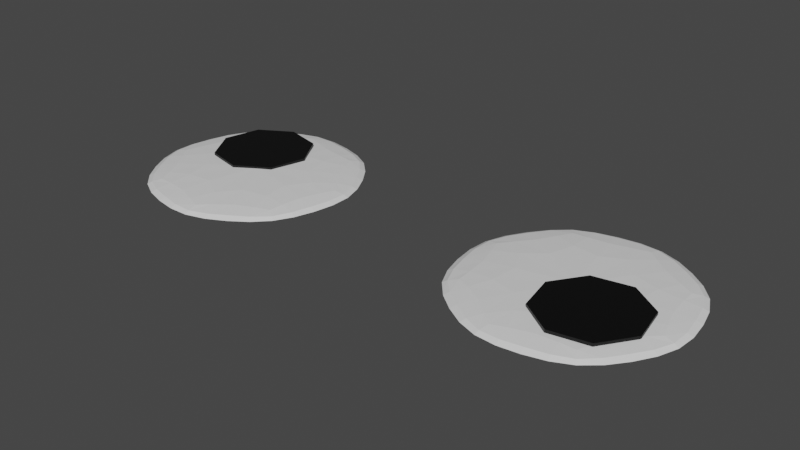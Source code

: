 # Source: GoogleEyes.blend  (saved by Blender 3.0.42; exported with 4.5.12 LTS)
import bpy
from mathutils import Matrix  # noqa: F401  (used for matrix-valued properties, if any)

bpy.ops.wm.read_factory_settings(use_empty=True)
scene = bpy.context.scene
scene.name = 'Scene'

# ---- collections
col_collection = bpy.data.collections.new('Collection'); scene.collection.children.link(col_collection)

# ---- materials (node trees are filled in below, after node groups)
mat_material_001 = bpy.data.materials.new('Material.001')
mat_material_001.use_transparent_shadow = False
mat_material_002 = bpy.data.materials.new('Material.002')
mat_material_002.use_transparent_shadow = False

# ---- material node trees
mat_material_001.use_nodes = True; mat_material_001.node_tree.nodes.clear()
_N = mat_material_001.node_tree.nodes; _L = mat_material_001.node_tree.links
n0 = _N.new('ShaderNodeBsdfPrincipled'); n0.name = 'Principled BSDF'; n0.location = (10, 300)
n0.distribution = 'GGX'
n0.subsurface_method = 'RANDOM_WALK_SKIN'
n0.inputs[3].default_value = 1.45
n0.inputs[27].default_value = (0.0, 0.0, 0.0, 1.0)
n0.inputs[28].default_value = 1.0
n1 = _N.new('ShaderNodeOutputMaterial'); n1.name = 'Material Output'; n1.location = (300, 300)
_L.new(n0.outputs[0], n1.inputs[0])
n1.is_active_output = True
mat_material_002.use_nodes = True; mat_material_002.node_tree.nodes.clear()
_N = mat_material_002.node_tree.nodes; _L = mat_material_002.node_tree.links
n0 = _N.new('ShaderNodeBsdfPrincipled'); n0.name = 'Principled BSDF'; n0.location = (10, 300)
n0.distribution = 'GGX'
n0.subsurface_method = 'RANDOM_WALK_SKIN'
n0.inputs[0].default_value = (0.0, 0.0, 0.0, 1.0)
n0.inputs[3].default_value = 1.45
n0.inputs[27].default_value = (0.0, 0.0, 0.0, 1.0)
n0.inputs[28].default_value = 1.0
n1 = _N.new('ShaderNodeOutputMaterial'); n1.name = 'Material Output'; n1.location = (300, 300)
_L.new(n0.outputs[0], n1.inputs[0])
n1.is_active_output = True

# ---- world
world_world = bpy.data.worlds.new('World'); scene.world = world_world
world_world.use_nodes = True; world_world.node_tree.nodes.clear()
_N = world_world.node_tree.nodes; _L = world_world.node_tree.links
n0 = _N.new('ShaderNodeOutputWorld'); n0.name = 'World Output'; n0.location = (300, 300)
n1 = _N.new('ShaderNodeBackground'); n1.name = 'Background'; n1.location = (10, 300)
n1.inputs[0].default_value = (0.05088, 0.05088, 0.05088, 1.0)
_L.new(n1.outputs[0], n0.inputs[0])
n0.is_active_output = True
world_world.color = (0.05088, 0.05088, 0.05088)
world_world.use_sun_shadow = False
world_world.sun_shadow_jitter_overblur = 0.0

# ---- meshes
me_circle = bpy.data.meshes.new('Circle')
me_circle.from_pydata([(-2.165, 0.03293, 0.1147), (-1.876, 0.03293, 0.5984), (-1.33, 0.03293, 0.7364), (-0.8467, 0.03293, 0.4479), (-0.7087, 0.03293, -0.09796), (-0.9972, 0.03293, -0.5816), (-1.543, 0.03293, -0.7196), (-2.027, 0.03293, -0.4312), (-2.165, 0.09879, 0.1147), (-1.876, 0.09879, 0.5984), (-1.33, 0.09879, 0.7364), (-0.8467, 0.09879, 0.4479), (-0.7087, 0.09879, -0.09796), (-0.9972, 0.09879, -0.5816), (-1.543, 0.09879, -0.7196), (-2.027, 0.09879, -0.4312), (-1.922, 0.02813, 0.4897), (-1.993, 0.02571, 0.3402), (-2.091, 0.02813, 0.2068), (-1.44, 0.02813, 0.6921), (-1.596, 0.02571, 0.6365), (-1.759, 0.02813, 0.6113), (-0.9554, 0.02813, 0.4939), (-1.105, 0.02571, 0.5648), (-1.238, 0.02813, 0.6626), (-0.753, 0.02813, 0.01132), (-0.8086, 0.02571, 0.1672), (-0.8338, 0.02813, 0.3307), (-0.9512, 0.02813, -0.473), (-0.8803, 0.02571, -0.3235), (-0.7825, 0.02813, -0.19), (-1.434, 0.02813, -0.6753), (-1.278, 0.02571, -0.6197), (-1.114, 0.02813, -0.5945), (-1.918, 0.02813, -0.4771), (-1.769, 0.02571, -0.548), (-1.635, 0.02813, -0.6459), (-2.12, 0.02813, 0.005461), (-2.065, 0.02571, -0.1504), (-2.04, 0.02813, -0.3139), (-1.922, 0.1036, 0.4897), (-1.993, 0.106, 0.3402), (-2.091, 0.1036, 0.2068), (-1.44, 0.1036, 0.6921), (-1.596, 0.106, 0.6365), (-1.759, 0.1036, 0.6113), (-0.9554, 0.1036, 0.4939), (-1.105, 0.106, 0.5648), (-1.238, 0.1036, 0.6626), (-0.753, 0.1036, 0.01132), (-0.8086, 0.106, 0.1672), (-0.8338, 0.1036, 0.3307), (-0.9512, 0.1036, -0.473), (-0.8803, 0.106, -0.3235), (-0.7825, 0.1036, -0.19), (-1.434, 0.1036, -0.6753), (-1.278, 0.106, -0.6197), (-1.114, 0.1036, -0.5945), (-1.918, 0.1036, -0.4771), (-1.769, 0.106, -0.548), (-1.635, 0.1036, -0.6459), (-2.12, 0.1036, 0.005461), (-2.065, 0.106, -0.1504), (-2.04, 0.1036, -0.3139), (-2.241, 0.04632, 0.1258), (-2.276, 0.06586, 0.1311), (-2.241, 0.0854, 0.1258), (-2.088, 0.0854, -0.477), (-2.117, 0.06586, -0.4986), (-2.088, 0.04632, -0.477), (-1.554, 0.04632, -0.7955), (-1.559, 0.06586, -0.8312), (-1.554, 0.0854, -0.7955), (-0.9513, 0.0854, -0.6431), (-0.9297, 0.06586, -0.6721), (-0.9513, 0.04632, -0.6431), (-0.6328, 0.04632, -0.1091), (-0.5971, 0.06586, -0.1143), (-0.6328, 0.0854, -0.1091), (-0.7852, 0.0854, 0.4938), (-0.7563, 0.06586, 0.5154), (-0.7852, 0.04632, 0.4938), (-1.319, 0.04632, 0.8123), (-1.314, 0.06586, 0.848), (-1.319, 0.0854, 0.8123), (-1.922, 0.0854, 0.6599), (-1.944, 0.06586, 0.6888), (-1.922, 0.04632, 0.6599), (-1.437, 0.007318, 0.00839), (-1.749, 0.01774, 0.4271), (-1.794, 0.01392, 0.2216), (-1.953, 0.01774, 0.08387), (-1.84, 0.01392, -0.09363), (-1.855, 0.01774, -0.3035), (-1.65, 0.01392, -0.3491), (-1.512, 0.01774, -0.5082), (-1.335, 0.01392, -0.3951), (-1.125, 0.01774, -0.4103), (-1.079, 0.01392, -0.2048), (-0.9201, 0.01774, -0.06709), (-1.033, 0.01392, 0.1104), (-1.018, 0.01774, 0.3203), (-1.224, 0.01392, 0.3659), (-1.361, 0.01774, 0.525), (-1.539, 0.01392, 0.4119), (-1.437, 0.1244, 0.00839), (-1.749, 0.114, 0.4271), (-1.539, 0.1178, 0.4119), (-1.361, 0.114, 0.525), (-1.224, 0.1178, 0.3659), (-1.018, 0.114, 0.3203), (-1.033, 0.1178, 0.1104), (-0.9201, 0.114, -0.06709), (-1.079, 0.1178, -0.2048), (-1.125, 0.114, -0.4103), (-1.335, 0.1178, -0.3951), (-1.512, 0.114, -0.5082), (-1.65, 0.1178, -0.3491), (-1.855, 0.114, -0.3035), (-1.84, 0.1178, -0.09363), (-1.953, 0.114, 0.08387), (-1.794, 0.1178, 0.2216), (-2.156, 0.04504, -0.3416), (-2.201, 0.04392, -0.1848), (-2.236, 0.04504, -0.02553), (-2.196, 0.06586, -0.356), (-2.247, 0.06586, -0.1965), (-2.278, 0.06586, -0.03194), (-2.156, 0.08668, -0.3416), (-2.201, 0.0878, -0.1848), (-2.236, 0.08668, -0.02553), (-1.087, 0.04504, -0.7109), (-1.244, 0.04392, -0.7557), (-1.403, 0.04504, -0.7909), (-1.072, 0.06586, -0.751), (-1.232, 0.06586, -0.8022), (-1.396, 0.06586, -0.8329), (-1.087, 0.08668, -0.7109), (-1.244, 0.0878, -0.7557), (-1.403, 0.08668, -0.7909), (-0.7174, 0.04504, 0.3584), (-0.6727, 0.04392, 0.2016), (-0.6375, 0.04504, 0.04231), (-0.6773, 0.06586, 0.3727), (-0.6261, 0.06586, 0.2133), (-0.5954, 0.06586, 0.04872), (-0.7174, 0.08668, 0.3584), (-0.6727, 0.0878, 0.2016), (-0.6375, 0.08668, 0.04231), (-1.787, 0.04504, 0.7277), (-1.63, 0.04392, 0.7724), (-1.471, 0.04504, 0.8076), (-1.801, 0.06586, 0.7678), (-1.642, 0.06586, 0.819), (-1.477, 0.06586, 0.8497), (-1.787, 0.08668, 0.7277), (-1.63, 0.0878, 0.7724), (-1.471, 0.08668, 0.8076), (-1.698, 0.04504, -0.7477), (-1.84, 0.04392, -0.6685), (-1.978, 0.04504, -0.5807), (-1.716, 0.06586, -0.7862), (-1.865, 0.06586, -0.7097), (-2.003, 0.06586, -0.615), (-1.698, 0.08668, -0.7477), (-1.84, 0.0878, -0.6685), (-1.978, 0.08668, -0.5807), (-0.6806, 0.04504, -0.2528), (-0.7598, 0.04392, -0.3953), (-0.8476, 0.04504, -0.5328), (-0.6421, 0.06586, -0.2709), (-0.7186, 0.06586, -0.4199), (-0.8133, 0.06586, -0.558), (-0.6806, 0.08668, -0.2528), (-0.7598, 0.0878, -0.3953), (-0.8476, 0.08668, -0.5328), (-1.176, 0.04504, 0.7645), (-1.033, 0.04392, 0.6853), (-0.8955, 0.04504, 0.5975), (-1.157, 0.06586, 0.803), (-1.008, 0.06586, 0.7265), (-0.8703, 0.06586, 0.6318), (-1.176, 0.08668, 0.7645), (-1.033, 0.0878, 0.6853), (-0.8955, 0.08668, 0.5975), (-2.193, 0.04504, 0.2695), (-2.114, 0.04392, 0.4121), (-2.026, 0.04504, 0.5496), (-2.231, 0.06586, 0.2877), (-2.155, 0.06586, 0.4367), (-2.06, 0.06586, 0.5748), (-2.193, 0.08668, 0.2695), (-2.114, 0.0878, 0.4121), (-2.026, 0.08668, 0.5496), (-2.032, 0.1193, -0.2021), (-1.875, 0.1193, 0.0609), (-1.578, 0.1193, 0.136), (-1.315, 0.1193, -0.02091), (-1.24, 0.1193, -0.3178), (-1.397, 0.1193, -0.5809), (-1.694, 0.1193, -0.6559), (-1.957, 0.1193, -0.4991), (-1.875, 0.1391, 0.0609), (-2.032, 0.1391, -0.2021), (-1.578, 0.1391, 0.136), (-1.315, 0.1391, -0.02091), (-1.24, 0.1391, -0.3178), (-1.397, 0.1391, -0.5809), (-1.694, 0.1391, -0.6559), (-1.957, 0.1391, -0.4991), (1.276, 0.03293, 0.6902), (0.8133, 0.03293, 0.3687), (0.7138, 0.03293, -0.1855), (1.035, 0.03293, -0.6478), (1.589, 0.03293, -0.7474), (2.052, 0.03293, -0.4259), (2.151, 0.03293, 0.1283), (1.83, 0.03293, 0.5906), (1.276, 0.09879, 0.6902), (0.8133, 0.09879, 0.3687), (0.7138, 0.09879, -0.1855), (1.035, 0.09879, -0.6478), (1.589, 0.09879, -0.7474), (2.052, 0.09879, -0.4259), (2.151, 0.09879, 0.1283), (1.83, 0.09879, 0.5906), (0.9185, 0.02813, 0.4221), (1.063, 0.02571, 0.5033), (1.189, 0.02813, 0.6102), (0.7503, 0.02813, -0.07342), (0.7949, 0.02571, 0.08594), (0.8086, 0.02813, 0.2509), (0.9818, 0.02813, -0.5427), (0.9007, 0.02571, -0.3985), (0.7937, 0.02813, -0.2722), (1.477, 0.02813, -0.7108), (1.318, 0.02571, -0.6663), (1.153, 0.02813, -0.6526), (1.947, 0.02813, -0.4793), (1.802, 0.02571, -0.5605), (1.676, 0.02813, -0.6674), (2.115, 0.02813, 0.01618), (2.07, 0.02571, -0.1432), (2.056, 0.02813, -0.3081), (1.883, 0.02813, 0.4854), (1.964, 0.02571, 0.3413), (2.071, 0.02813, 0.215), (1.388, 0.02813, 0.6536), (1.547, 0.02571, 0.609), (1.712, 0.02813, 0.5953), (0.9185, 0.1036, 0.4221), (1.063, 0.106, 0.5033), (1.189, 0.1036, 0.6102), (0.7503, 0.1036, -0.07342), (0.7949, 0.106, 0.08594), (0.8086, 0.1036, 0.2509), (0.9818, 0.1036, -0.5427), (0.9007, 0.106, -0.3985), (0.7937, 0.1036, -0.2722), (1.477, 0.1036, -0.7108), (1.318, 0.106, -0.6663), (1.153, 0.1036, -0.6526), (1.947, 0.1036, -0.4793), (1.802, 0.106, -0.5605), (1.676, 0.1036, -0.6674), (2.115, 0.1036, 0.01618), (2.07, 0.106, -0.1432), (2.056, 0.1036, -0.3081), (1.883, 0.1036, 0.4854), (1.964, 0.106, 0.3413), (2.071, 0.1036, 0.215), (1.388, 0.1036, 0.6536), (1.547, 0.106, 0.609), (1.712, 0.1036, 0.5953), (1.259, 0.04632, 0.7651), (1.252, 0.06586, 0.8004), (1.259, 0.0854, 0.7651), (1.871, 0.0854, 0.6552), (1.891, 0.06586, 0.6856), (1.871, 0.04632, 0.6552), (2.226, 0.04632, 0.1447), (2.262, 0.06586, 0.1524), (2.226, 0.0854, 0.1447), (2.116, 0.0854, -0.4673), (2.147, 0.06586, -0.4869), (2.116, 0.04632, -0.4673), (1.606, 0.04632, -0.8223), (1.614, 0.06586, -0.8576), (1.606, 0.0854, -0.8223), (0.9938, 0.0854, -0.7124), (0.9743, 0.06586, -0.7428), (0.9938, 0.04632, -0.7124), (0.6388, 0.04632, -0.2019), (0.6035, 0.06586, -0.2096), (0.6388, 0.0854, -0.2019), (0.7488, 0.0854, 0.4101), (0.7184, 0.06586, 0.4296), (0.7488, 0.04632, 0.4101), (1.433, 0.007318, -0.02862), (0.9931, 0.01774, 0.2533), (1.195, 0.01392, 0.3131), (1.321, 0.01774, 0.4815), (1.506, 0.01392, 0.3811), (1.714, 0.01774, 0.4108), (1.774, 0.01392, 0.209), (1.943, 0.01774, 0.08273), (1.842, 0.01392, -0.1022), (1.872, 0.01774, -0.3106), (1.67, 0.01392, -0.3703), (1.544, 0.01774, -0.5387), (1.359, 0.01392, -0.4383), (1.151, 0.01774, -0.468), (1.091, 0.01392, -0.2663), (0.9225, 0.01774, -0.14), (1.023, 0.01392, 0.04498), (1.433, 0.1244, -0.02862), (0.9931, 0.114, 0.2533), (1.023, 0.1178, 0.04498), (0.9225, 0.114, -0.14), (1.091, 0.1178, -0.2663), (1.151, 0.114, -0.468), (1.359, 0.1178, -0.4383), (1.544, 0.114, -0.5387), (1.67, 0.1178, -0.3703), (1.872, 0.114, -0.3106), (1.842, 0.1178, -0.1022), (1.943, 0.114, 0.08273), (1.774, 0.1178, 0.209), (1.714, 0.114, 0.4108), (1.506, 0.1178, 0.3811), (1.321, 0.114, 0.4815), (1.195, 0.1178, 0.3131), (1.731, 0.04504, 0.7134), (1.572, 0.04392, 0.7471), (1.411, 0.04504, 0.771), (1.743, 0.06586, 0.7543), (1.58, 0.06586, 0.7943), (1.414, 0.06586, 0.8134), (1.731, 0.08668, 0.7134), (1.572, 0.0878, 0.7471), (1.411, 0.08668, 0.771), (2.175, 0.04504, -0.3276), (2.208, 0.04392, -0.168), (2.232, 0.04504, -0.00667), (2.216, 0.06586, -0.3391), (2.255, 0.06586, -0.1765), (2.275, 0.06586, -0.01013), (2.175, 0.08668, -0.3276), (2.208, 0.0878, -0.168), (2.232, 0.08668, -0.00667), (1.134, 0.04504, -0.7706), (1.293, 0.04392, -0.8043), (1.454, 0.04504, -0.8283), (1.122, 0.06586, -0.8116), (1.285, 0.06586, -0.8515), (1.451, 0.06586, -0.8707), (1.134, 0.08668, -0.7706), (1.293, 0.0878, -0.8043), (1.454, 0.08668, -0.8283), (0.6905, 0.04504, 0.2703), (0.6569, 0.04392, 0.1107), (0.6329, 0.04504, -0.05057), (0.6496, 0.06586, 0.2818), (0.6096, 0.06586, 0.1192), (0.5905, 0.06586, -0.04711), (0.6905, 0.08668, 0.2703), (0.6569, 0.0878, 0.1107), (0.6329, 0.08668, -0.05057), (2.169, 0.04504, 0.2847), (2.08, 0.04392, 0.4213), (1.982, 0.04504, 0.5524), (2.206, 0.06586, 0.3055), (2.119, 0.06586, 0.4487), (2.015, 0.06586, 0.5799), (2.169, 0.08668, 0.2847), (2.08, 0.0878, 0.4213), (1.982, 0.08668, 0.5524), (1.746, 0.04504, -0.7647), (1.882, 0.04392, -0.6757), (2.014, 0.04504, -0.5785), (1.767, 0.06586, -0.8018), (1.91, 0.06586, -0.7151), (2.041, 0.06586, -0.611), (1.746, 0.08668, -0.7647), (1.882, 0.0878, -0.6757), (2.014, 0.08668, -0.5785), (0.6965, 0.04504, -0.3419), (0.7855, 0.04392, -0.4786), (0.8826, 0.04504, -0.6096), (0.6594, 0.06586, -0.3627), (0.7461, 0.06586, -0.506), (0.8502, 0.06586, -0.6371), (0.6965, 0.08668, -0.3419), (0.7855, 0.0878, -0.4786), (0.8826, 0.08668, -0.6096), (1.119, 0.04504, 0.7074), (0.9826, 0.04392, 0.6184), (0.8516, 0.04504, 0.5213), (1.098, 0.06586, 0.7445), (0.9552, 0.06586, 0.6578), (0.824, 0.06586, 0.5537), (1.119, 0.08668, 0.7074), (0.9826, 0.0878, 0.6184), (0.8516, 0.08668, 0.5213), (1.601, 0.1193, 0.5797), (1.35, 0.1193, 0.4049), (1.295, 0.1193, 0.1034), (1.47, 0.1193, -0.148), (1.772, 0.1193, -0.2022), (2.023, 0.1193, -0.02733), (2.077, 0.1193, 0.2741), (1.902, 0.1193, 0.5256), (1.35, 0.1391, 0.4049), (1.601, 0.1391, 0.5797), (1.295, 0.1391, 0.1034), (1.47, 0.1391, -0.148), (1.772, 0.1391, -0.2022), (2.023, 0.1391, -0.02733), (2.077, 0.1391, 0.2741), (1.902, 0.1391, 0.5256)], [], [(89, 90, 88, 104), (91, 92, 88, 90), (93, 94, 88, 92), (95, 96, 88, 94), (97, 98, 88, 96), (99, 100, 88, 98), (101, 102, 88, 100), (103, 104, 88, 102), (1, 16, 89, 21), (16, 17, 90, 89), (21, 89, 104, 20), (0, 37, 91, 18), (37, 38, 92, 91), (18, 91, 90, 17), (7, 34, 93, 39), (34, 35, 94, 93), (39, 93, 92, 38), (6, 31, 95, 36), (31, 32, 96, 95), (36, 95, 94, 35), (5, 28, 97, 33), (28, 29, 98, 97), (33, 97, 96, 32), (4, 25, 99, 30), (25, 26, 100, 99), (30, 99, 98, 29), (3, 22, 101, 27), (22, 23, 102, 101), (27, 101, 100, 26), (2, 19, 103, 24), (19, 20, 104, 103), (24, 103, 102, 23), (106, 107, 105, 121), (108, 109, 105, 107), (110, 111, 105, 109), (112, 113, 105, 111), (114, 115, 105, 113), (116, 117, 105, 115), (118, 119, 105, 117), (120, 121, 105, 119), (9, 45, 106, 40), (45, 44, 107, 106), (40, 106, 121, 41), (10, 48, 108, 43), (48, 47, 109, 108), (43, 108, 107, 44), (11, 51, 110, 46), (51, 50, 111, 110), (46, 110, 109, 47), (12, 54, 112, 49), (54, 53, 113, 112), (49, 112, 111, 50), (13, 57, 114, 52), (57, 56, 115, 114), (52, 114, 113, 53), (14, 60, 116, 55), (60, 59, 117, 116), (55, 116, 115, 56), (15, 63, 118, 58), (63, 62, 119, 118), (58, 118, 117, 59), (8, 42, 120, 61), (42, 41, 121, 120), (61, 120, 119, 62), (122, 123, 126, 125), (123, 124, 127, 126), (125, 126, 129, 128), (126, 127, 130, 129), (7, 39, 122, 69), (39, 38, 123, 122), (38, 37, 124, 123), (37, 0, 64, 124), (124, 64, 65, 127), (127, 65, 66, 130), (130, 66, 8, 61), (129, 130, 61, 62), (128, 129, 62, 63), (67, 128, 63, 15), (68, 125, 128, 67), (69, 122, 125, 68), (131, 132, 135, 134), (132, 133, 136, 135), (134, 135, 138, 137), (135, 136, 139, 138), (5, 33, 131, 75), (33, 32, 132, 131), (32, 31, 133, 132), (31, 6, 70, 133), (133, 70, 71, 136), (136, 71, 72, 139), (139, 72, 14, 55), (138, 139, 55, 56), (137, 138, 56, 57), (73, 137, 57, 13), (74, 134, 137, 73), (75, 131, 134, 74), (140, 141, 144, 143), (141, 142, 145, 144), (143, 144, 147, 146), (144, 145, 148, 147), (3, 27, 140, 81), (27, 26, 141, 140), (26, 25, 142, 141), (25, 4, 76, 142), (142, 76, 77, 145), (145, 77, 78, 148), (148, 78, 12, 49), (147, 148, 49, 50), (146, 147, 50, 51), (79, 146, 51, 11), (80, 143, 146, 79), (81, 140, 143, 80), (149, 150, 153, 152), (150, 151, 154, 153), (152, 153, 156, 155), (153, 154, 157, 156), (1, 21, 149, 87), (21, 20, 150, 149), (20, 19, 151, 150), (19, 2, 82, 151), (151, 82, 83, 154), (154, 83, 84, 157), (157, 84, 10, 43), (156, 157, 43, 44), (155, 156, 44, 45), (85, 155, 45, 9), (86, 152, 155, 85), (87, 149, 152, 86), (158, 159, 162, 161), (159, 160, 163, 162), (161, 162, 165, 164), (162, 163, 166, 165), (6, 36, 158, 70), (36, 35, 159, 158), (35, 34, 160, 159), (34, 7, 69, 160), (160, 69, 68, 163), (163, 68, 67, 166), (166, 67, 15, 58), (165, 166, 58, 59), (164, 165, 59, 60), (72, 164, 60, 14), (71, 161, 164, 72), (70, 158, 161, 71), (167, 168, 171, 170), (168, 169, 172, 171), (170, 171, 174, 173), (171, 172, 175, 174), (4, 30, 167, 76), (30, 29, 168, 167), (29, 28, 169, 168), (28, 5, 75, 169), (169, 75, 74, 172), (172, 74, 73, 175), (175, 73, 13, 52), (174, 175, 52, 53), (173, 174, 53, 54), (78, 173, 54, 12), (77, 170, 173, 78), (76, 167, 170, 77), (176, 177, 180, 179), (177, 178, 181, 180), (179, 180, 183, 182), (180, 181, 184, 183), (2, 24, 176, 82), (24, 23, 177, 176), (23, 22, 178, 177), (22, 3, 81, 178), (178, 81, 80, 181), (181, 80, 79, 184), (184, 79, 11, 46), (183, 184, 46, 47), (182, 183, 47, 48), (84, 182, 48, 10), (83, 179, 182, 84), (82, 176, 179, 83), (185, 186, 189, 188), (186, 187, 190, 189), (188, 189, 192, 191), (189, 190, 193, 192), (0, 18, 185, 64), (18, 17, 186, 185), (17, 16, 187, 186), (16, 1, 87, 187), (187, 87, 86, 190), (190, 86, 85, 193), (193, 85, 9, 40), (192, 193, 40, 41), (191, 192, 41, 42), (66, 191, 42, 8), (65, 188, 191, 66), (64, 185, 188, 65), (195, 194, 201, 200, 199, 198, 197, 196), (202, 204, 205, 206, 207, 208, 209, 203), (196, 197, 205, 204), (194, 195, 202, 203), (201, 194, 203, 209), (199, 200, 208, 207), (197, 198, 206, 205), (195, 196, 204, 202), (200, 201, 209, 208), (198, 199, 207, 206), (299, 314, 298, 300), (301, 300, 298, 302), (303, 302, 298, 304), (305, 304, 298, 306), (307, 306, 298, 308), (309, 308, 298, 310), (311, 310, 298, 312), (313, 312, 298, 314), (211, 231, 299, 226), (226, 299, 300, 227), (231, 230, 314, 299), (210, 228, 301, 247), (247, 301, 302, 248), (228, 227, 300, 301), (217, 249, 303, 244), (244, 303, 304, 245), (249, 248, 302, 303), (216, 246, 305, 241), (241, 305, 306, 242), (246, 245, 304, 305), (215, 243, 307, 238), (238, 307, 308, 239), (243, 242, 306, 307), (214, 240, 309, 235), (235, 309, 310, 236), (240, 239, 308, 309), (213, 237, 311, 232), (232, 311, 312, 233), (237, 236, 310, 311), (212, 234, 313, 229), (229, 313, 314, 230), (234, 233, 312, 313), (316, 331, 315, 317), (318, 317, 315, 319), (320, 319, 315, 321), (322, 321, 315, 323), (324, 323, 315, 325), (326, 325, 315, 327), (328, 327, 315, 329), (330, 329, 315, 331), (219, 250, 316, 255), (255, 316, 317, 254), (250, 251, 331, 316), (220, 253, 318, 258), (258, 318, 319, 257), (253, 254, 317, 318), (221, 256, 320, 261), (261, 320, 321, 260), (256, 257, 319, 320), (222, 259, 322, 264), (264, 322, 323, 263), (259, 260, 321, 322), (223, 262, 324, 267), (267, 324, 325, 266), (262, 263, 323, 324), (224, 265, 326, 270), (270, 326, 327, 269), (265, 266, 325, 326), (225, 268, 328, 273), (273, 328, 329, 272), (268, 269, 327, 328), (218, 271, 330, 252), (252, 330, 331, 251), (271, 272, 329, 330), (332, 335, 336, 333), (333, 336, 337, 334), (335, 338, 339, 336), (336, 339, 340, 337), (217, 279, 332, 249), (249, 332, 333, 248), (248, 333, 334, 247), (247, 334, 274, 210), (334, 337, 275, 274), (337, 340, 276, 275), (340, 271, 218, 276), (339, 272, 271, 340), (338, 273, 272, 339), (277, 225, 273, 338), (278, 277, 338, 335), (279, 278, 335, 332), (341, 344, 345, 342), (342, 345, 346, 343), (344, 347, 348, 345), (345, 348, 349, 346), (215, 285, 341, 243), (243, 341, 342, 242), (242, 342, 343, 241), (241, 343, 280, 216), (343, 346, 281, 280), (346, 349, 282, 281), (349, 265, 224, 282), (348, 266, 265, 349), (347, 267, 266, 348), (283, 223, 267, 347), (284, 283, 347, 344), (285, 284, 344, 341), (350, 353, 354, 351), (351, 354, 355, 352), (353, 356, 357, 354), (354, 357, 358, 355), (213, 291, 350, 237), (237, 350, 351, 236), (236, 351, 352, 235), (235, 352, 286, 214), (352, 355, 287, 286), (355, 358, 288, 287), (358, 259, 222, 288), (357, 260, 259, 358), (356, 261, 260, 357), (289, 221, 261, 356), (290, 289, 356, 353), (291, 290, 353, 350), (359, 362, 363, 360), (360, 363, 364, 361), (362, 365, 366, 363), (363, 366, 367, 364), (211, 297, 359, 231), (231, 359, 360, 230), (230, 360, 361, 229), (229, 361, 292, 212), (361, 364, 293, 292), (364, 367, 294, 293), (367, 253, 220, 294), (366, 254, 253, 367), (365, 255, 254, 366), (295, 219, 255, 365), (296, 295, 365, 362), (297, 296, 362, 359), (368, 371, 372, 369), (369, 372, 373, 370), (371, 374, 375, 372), (372, 375, 376, 373), (216, 280, 368, 246), (246, 368, 369, 245), (245, 369, 370, 244), (244, 370, 279, 217), (370, 373, 278, 279), (373, 376, 277, 278), (376, 268, 225, 277), (375, 269, 268, 376), (374, 270, 269, 375), (282, 224, 270, 374), (281, 282, 374, 371), (280, 281, 371, 368), (377, 380, 381, 378), (378, 381, 382, 379), (380, 383, 384, 381), (381, 384, 385, 382), (214, 286, 377, 240), (240, 377, 378, 239), (239, 378, 379, 238), (238, 379, 285, 215), (379, 382, 284, 285), (382, 385, 283, 284), (385, 262, 223, 283), (384, 263, 262, 385), (383, 264, 263, 384), (288, 222, 264, 383), (287, 288, 383, 380), (286, 287, 380, 377), (386, 389, 390, 387), (387, 390, 391, 388), (389, 392, 393, 390), (390, 393, 394, 391), (212, 292, 386, 234), (234, 386, 387, 233), (233, 387, 388, 232), (232, 388, 291, 213), (388, 391, 290, 291), (391, 394, 289, 290), (394, 256, 221, 289), (393, 257, 256, 394), (392, 258, 257, 393), (294, 220, 258, 392), (293, 294, 392, 389), (292, 293, 389, 386), (395, 398, 399, 396), (396, 399, 400, 397), (398, 401, 402, 399), (399, 402, 403, 400), (210, 274, 395, 228), (228, 395, 396, 227), (227, 396, 397, 226), (226, 397, 297, 211), (397, 400, 296, 297), (400, 403, 295, 296), (403, 250, 219, 295), (402, 251, 250, 403), (401, 252, 251, 402), (276, 218, 252, 401), (275, 276, 401, 398), (274, 275, 398, 395), (405, 406, 407, 408, 409, 410, 411, 404), (412, 413, 419, 418, 417, 416, 415, 414), (406, 414, 415, 407), (404, 413, 412, 405), (411, 419, 413, 404), (409, 417, 418, 410), (407, 415, 416, 408), (405, 412, 414, 406), (410, 418, 419, 411), (408, 416, 417, 409)])
me_circle.polygons.foreach_set('material_index', [0, 0, 0, 0, 0, 0, 0, 0, 0, 0, 0, 0, 0, 0, 0, 0, 0, 0, 0, 0, 0, 0, 0, 0, 0, 0, 0, 0, 0, 0, 0, 0, 0, 0, 0, 0, 0, 0, 0, 0, 0, 0, 0, 0, 0, 0, 0, 0, 0, 0, 0, 0, 0, 0, 0, 0, 0, 0, 0, 0, 0, 0, 0, 0, 0, 0, 0, 0, 0, 0, 0, 0, 0, 0, 0, 0, 0, 0, 0, 0, 0, 0, 0, 0, 0, 0, 0, 0, 0, 0, 0, 0, 0, 0, 0, 0, 0, 0, 0, 0, 0, 0, 0, 0, 0, 0, 0, 0, 0, 0, 0, 0, 0, 0, 0, 0, 0, 0, 0, 0, 0, 0, 0, 0, 0, 0, 0, 0, 0, 0, 0, 0, 0, 0, 0, 0, 0, 0, 0, 0, 0, 0, 0, 0, 0, 0, 0, 0, 0, 0, 0, 0, 0, 0, 0, 0, 0, 0, 0, 0, 0, 0, 0, 0, 0, 0, 0, 0, 0, 0, 0, 0, 0, 0, 0, 0, 0, 0, 0, 0, 0, 0, 0, 0, 0, 0, 0, 0, 0, 0, 0, 0, 1, 1, 1, 1, 1, 1, 1, 1, 1, 1, 0, 0, 0, 0, 0, 0, 0, 0, 0, 0, 0, 0, 0, 0, 0, 0, 0, 0, 0, 0, 0, 0, 0, 0, 0, 0, 0, 0, 0, 0, 0, 0, 0, 0, 0, 0, 0, 0, 0, 0, 0, 0, 0, 0, 0, 0, 0, 0, 0, 0, 0, 0, 0, 0, 0, 0, 0, 0, 0, 0, 0, 0, 0, 0, 0, 0, 0, 0, 0, 0, 0, 0, 0, 0, 0, 0, 0, 0, 0, 0, 0, 0, 0, 0, 0, 0, 0, 0, 0, 0, 0, 0, 0, 0, 0, 0, 0, 0, 0, 0, 0, 0, 0, 0, 0, 0, 0, 0, 0, 0, 0, 0, 0, 0, 0, 0, 0, 0, 0, 0, 0, 0, 0, 0, 0, 0, 0, 0, 0, 0, 0, 0, 0, 0, 0, 0, 0, 0, 0, 0, 0, 0, 0, 0, 0, 0, 0, 0, 0, 0, 0, 0, 0, 0, 0, 0, 0, 0, 0, 0, 0, 0, 0, 0, 0, 0, 0, 0, 0, 0, 0, 0, 0, 0, 0, 0, 0, 0, 0, 0, 0, 0, 0, 0, 0, 0, 0, 0, 0, 0, 0, 0, 1, 1, 1, 1, 1, 1, 1, 1, 1, 1])
_uv = me_circle.uv_layers.new(name='UVMap')
_uv.uv.foreach_set('vector', [0.0, 0.0, 0.0, 0.0, 0.0, 0.0, 0.0, 0.0, 0.0, 0.0, 0.0, 0.0, 0.0, 0.0, 0.0, 0.0, 0.0, 0.0, 0.0, 0.0, 0.0, 0.0, 0.0, 0.0, 0.0, 0.0, 0.0, 0.0, 0.0, 0.0, 0.0, 0.0, 0.0, 0.0, 0.0, 0.0, 0.0, 0.0, 0.0, 0.0, 0.0, 0.0, 0.0, 0.0, 0.0, 0.0, 0.0, 0.0, 0.0, 0.0, 0.0, 0.0, 0.0, 0.0, 0.0, 0.0, 0.0, 0.0, 0.0, 0.0, 0.0, 0.0, 0.0, 0.0, 0.0, 0.0, 0.0, 0.0, 0.0, 0.0, 0.0, 0.0, 0.0, 0.0, 0.0, 0.0, 0.0, 0.0, 0.0, 0.0, 0.0, 0.0, 0.0, 0.0, 0.0, 0.0, 0.0, 0.0, 0.0, 0.0, 0.0, 0.0, 0.0, 0.0, 0.0, 0.0, 0.0, 0.0, 0.0, 0.0, 0.0, 0.0, 0.0, 0.0, 0.0, 0.0, 0.0, 0.0, 0.0, 0.0, 0.0, 0.0, 0.0, 0.0, 0.0, 0.0, 0.0, 0.0, 0.0, 0.0, 0.0, 0.0, 0.0, 0.0, 0.0, 0.0, 0.0, 0.0, 0.0, 0.0, 0.0, 0.0, 0.0, 0.0, 0.0, 0.0, 0.0, 0.0, 0.0, 0.0, 0.0, 0.0, 0.0, 0.0, 0.0, 0.0, 0.0, 0.0, 0.0, 0.0, 0.0, 0.0, 0.0, 0.0, 0.0, 0.0, 0.0, 0.0, 0.0, 0.0, 0.0, 0.0, 0.0, 0.0, 0.0, 0.0, 0.0, 0.0, 0.0, 0.0, 0.0, 0.0, 0.0, 0.0, 0.0, 0.0, 0.0, 0.0, 0.0, 0.0, 0.0, 0.0, 0.0, 0.0, 0.0, 0.0, 0.0, 0.0, 0.0, 0.0, 0.0, 0.0, 0.0, 0.0, 0.0, 0.0, 0.0, 0.0, 0.0, 0.0, 0.0, 0.0, 0.0, 0.0, 0.0, 0.0, 0.0, 0.0, 0.0, 0.0, 0.0, 0.0, 0.0, 0.0, 0.0, 0.0, 0.0, 0.0, 0.0, 0.0, 0.0, 0.0, 0.0, 0.0, 0.0, 0.0, 0.0, 0.0, 0.0, 0.0, 0.0, 0.0, 0.0, 0.0, 0.0, 0.0, 0.0, 0.0, 0.0, 0.0, 0.0, 0.0, 0.0, 0.0, 0.0, 0.0, 0.0, 0.0, 0.0, 0.0, 0.0, 0.0, 0.0, 0.0, 0.0, 0.0, 0.0, 0.0, 0.0, 0.0, 0.0, 0.0, 0.0, 0.0, 0.0, 0.0, 0.0, 0.0, 0.0, 0.0, 0.0, 0.0, 0.0, 0.0, 0.0, 0.0, 0.0, 0.0, 0.0, 0.0, 0.0, 0.0, 0.0, 0.0, 0.0, 0.0, 0.0, 0.0, 0.0, 0.0, 0.0, 0.0, 0.0, 0.0, 0.0, 0.0, 0.0, 0.0, 0.0, 0.0, 0.0, 0.0, 0.0, 0.0, 0.0, 0.0, 0.0, 0.0, 0.0, 0.0, 0.0, 0.0, 0.0, 0.0, 0.0, 0.0, 0.0, 0.0, 0.0, 0.0, 0.0, 0.0, 0.0, 0.0, 0.0, 0.0, 0.0, 0.0, 0.0, 0.0, 0.0, 0.0, 0.0, 0.0, 0.0, 0.0, 0.0, 0.0, 0.0, 0.0, 0.0, 0.0, 0.0, 0.0, 0.0, 0.0, 0.0, 0.0, 0.0, 0.0, 0.0, 0.0, 0.0, 0.0, 0.0, 0.0, 0.0, 0.0, 0.0, 0.0, 0.0, 0.0, 0.0, 0.0, 0.0, 0.0, 0.0, 0.0, 0.0, 0.0, 0.0, 0.0, 0.0, 0.0, 0.0, 0.0, 0.0, 0.0, 0.0, 0.0, 0.0, 0.0, 0.0, 0.0, 0.0, 0.0, 0.0, 0.0, 0.0, 0.0, 0.0, 0.0, 0.0, 0.0, 0.0, 0.0, 0.0, 0.0, 0.0, 0.0, 0.0, 0.0, 0.0, 0.0, 0.0, 0.0, 0.0, 0.0, 0.0, 0.0, 0.0, 0.0, 0.0, 0.0, 0.0, 0.0, 0.0, 0.0, 0.0, 0.0, 0.0, 0.0, 0.0, 0.0, 0.0, 0.0, 0.0, 0.0, 0.0, 0.0, 0.0, 0.0, 0.0, 0.0, 0.0, 0.0, 0.0, 0.0, 0.0, 0.0, 0.0, 0.0, 0.0, 0.0, 0.0, 0.0, 0.0, 0.0, 0.0, 0.0, 0.0, 0.0, 0.0, 0.0, 0.0, 0.0, 0.0, 0.0, 0.0, 0.0, 0.0, 0.0, 0.0, 0.0, 0.0, 0.0, 0.0, 0.0, 0.0, 0.0, 0.0, 0.0, 0.0, 0.0, 0.0, 0.0, 0.0, 0.0, 0.0, 0.0, 0.0, 0.0, 0.0, 0.0, 0.0, 0.0, 0.0, 0.0, 0.0, 0.0, 0.0, 0.0, 0.0, 0.0, 0.0, 0.0, 0.0, 0.0, 0.0, 0.0, 0.0, 0.0, 0.0, 0.0, 0.0, 0.0, 0.0, 0.0, 0.0, 0.0, 0.0, 0.0, 0.0, 0.0, 0.0, 0.0, 0.0, 0.0, 0.0, 0.0, 0.0, 0.0, 0.0, 0.0, 0.0, 0.0, 0.0, 0.0, 0.0, 0.0, 0.0, 0.0, 0.0, 0.0, 0.0, 0.0, 0.0, 0.0, 0.0, 0.0, 0.0, 0.0, 0.0, 0.0, 0.0, 0.0, 0.0, 0.0, 0.0, 0.0, 0.0, 0.0, 0.0, 0.0, 0.0, 0.0, 0.0, 0.0, 0.0, 0.0, 0.0, 0.0, 0.0, 0.0, 0.0, 0.0, 0.0, 0.0, 0.0, 0.0, 0.0, 0.0, 0.0, 0.0, 0.0, 0.0, 0.0, 0.0, 0.0, 0.0, 0.0, 0.0, 0.0, 0.0, 0.0, 0.0, 0.0, 0.0, 0.0, 0.0, 0.0, 0.0, 0.0, 0.0, 0.0, 0.0, 0.0, 0.0, 0.0, 0.0, 0.0, 0.0, 0.0, 0.0, 0.0, 0.0, 0.0, 0.0, 0.0, 0.0, 0.0, 0.0, 0.0, 0.0, 0.0, 0.0, 0.0, 0.0, 0.0, 0.0, 0.0, 0.0, 0.0, 0.0, 0.0, 0.0, 0.0, 0.0, 0.0, 0.0, 0.0, 0.0, 0.0, 0.0, 0.0, 0.0, 0.0, 0.0, 0.0, 0.0, 0.0, 0.0, 0.0, 0.0, 0.0, 0.0, 0.0, 0.0, 0.0, 0.0, 0.0, 0.0, 0.0, 0.0, 0.0, 0.0, 0.0, 0.0, 0.0, 0.0, 0.0, 0.0, 0.0, 0.0, 0.0, 0.0, 0.0, 0.0, 0.0, 0.0, 0.0, 0.0, 0.0, 0.0, 0.0, 0.0, 0.0, 0.0, 0.0, 0.0, 0.0, 0.0, 0.0, 0.0, 0.0, 0.0, 0.0, 0.0, 0.0, 0.0, 0.0, 0.0, 0.0, 0.0, 0.0, 0.0, 0.0, 0.0, 0.0, 0.0, 0.0, 0.0, 0.0, 0.0, 0.0, 0.0, 0.0, 0.0, 0.0, 0.0, 0.0, 0.0, 0.0, 0.0, 0.0, 0.0, 0.0, 0.0, 0.0, 0.0, 0.0, 0.0, 0.0, 0.0, 0.0, 0.0, 0.0, 0.0, 0.0, 0.0, 0.0, 0.0, 0.0, 0.0, 0.0, 0.0, 0.0, 0.0, 0.0, 0.0, 0.0, 0.0, 0.0, 0.0, 0.0, 0.0, 0.0, 0.0, 0.0, 0.0, 0.0, 0.0, 0.0, 0.0, 0.0, 0.0, 0.0, 0.0, 0.0, 0.0, 0.0, 0.0, 0.0, 0.0, 0.0, 0.0, 0.0, 0.0, 0.0, 0.0, 0.0, 0.0, 0.0, 0.0, 0.0, 0.0, 0.0, 0.0, 0.0, 0.0, 0.0, 0.0, 0.0, 0.0, 0.0, 0.0, 0.0, 0.0, 0.0, 0.0, 0.0, 0.0, 0.0, 0.0, 0.0, 0.0, 0.0, 0.0, 0.0, 0.0, 0.0, 0.0, 0.0, 0.0, 0.0, 0.0, 0.0, 0.0, 0.0, 0.0, 0.0, 0.0, 0.0, 0.0, 0.0, 0.0, 0.0, 0.0, 0.0, 0.0, 0.0, 0.0, 0.0, 0.0, 0.0, 0.0, 0.0, 0.0, 0.0, 0.0, 0.0, 0.0, 0.0, 0.0, 0.0, 0.0, 0.0, 0.0, 0.0, 0.0, 0.0, 0.0, 0.0, 0.0, 0.0, 0.0, 0.0, 0.0, 0.0, 0.0, 0.0, 0.0, 0.0, 0.0, 0.0, 0.0, 0.0, 0.0, 0.0, 0.0, 0.0, 0.0, 0.0, 0.0, 0.0, 0.0, 0.0, 0.0, 0.0, 0.0, 0.0, 0.0, 0.0, 0.0, 0.0, 0.0, 0.0, 0.0, 0.0, 0.0, 0.0, 0.0, 0.0, 0.0, 0.0, 0.0, 0.0, 0.0, 0.0, 0.0, 0.0, 0.0, 0.0, 0.0, 0.0, 0.0, 0.0, 0.0, 0.0, 0.0, 0.0, 0.0, 0.0, 0.0, 0.0, 0.0, 0.0, 0.0, 0.0, 0.0, 0.0, 0.0, 0.0, 0.0, 0.0, 0.0, 0.0, 0.0, 0.0, 0.0, 0.0, 0.0, 0.0, 0.0, 0.0, 0.0, 0.0, 0.0, 0.0, 0.0, 0.0, 0.0, 0.0, 0.0, 0.0, 0.0, 0.0, 0.0, 0.0, 0.0, 0.0, 0.0, 0.0, 0.0, 0.0, 0.0, 0.0, 0.0, 0.0, 0.0, 0.0, 0.0, 0.0, 0.0, 0.0, 0.0, 0.0, 0.0, 0.0, 0.0, 0.0, 0.0, 0.0, 0.0, 0.0, 0.0, 0.0, 0.0, 0.0, 0.0, 0.0, 0.0, 0.0, 0.0, 0.0, 0.0, 0.0, 0.0, 0.0, 0.0, 0.0, 0.0, 0.0, 0.0, 0.0, 0.0, 0.0, 0.0, 0.0, 0.0, 0.0, 0.0, 0.0, 0.0, 0.0, 0.0, 0.0, 0.0, 0.0, 0.0, 0.0, 0.0, 0.0, 0.0, 0.0, 0.0, 0.0, 0.0, 0.0, 0.0, 0.0, 0.0, 0.0, 0.0, 0.0, 0.0, 0.0, 0.0, 0.0, 0.0, 0.0, 0.0, 0.0, 0.0, 0.0, 0.0, 0.0, 0.0, 0.0, 0.0, 0.0, 0.0, 0.0, 0.0, 0.0, 0.0, 0.0, 0.0, 0.0, 0.0, 0.0, 0.0, 0.0, 0.0, 0.0, 0.0, 0.0, 0.0, 0.0, 0.0, 0.0, 0.0, 0.0, 0.0, 0.0, 0.0, 0.0, 0.0, 0.0, 0.0, 0.0, 0.0, 0.0, 0.0, 0.0, 0.0, 0.0, 0.0, 0.0, 0.0, 0.0, 0.0, 0.0, 0.0, 0.0, 0.0, 0.0, 0.0, 0.0, 0.0, 0.0, 0.0, 0.0, 0.0, 0.0, 0.0, 0.0, 0.0, 0.0, 0.0, 0.0, 0.0, 0.0, 0.0, 0.0, 0.0, 0.0, 0.0, 0.0, 0.0, 0.0, 0.0, 0.0, 0.0, 0.0, 0.0, 0.0, 0.0, 0.0, 0.0, 0.0, 0.0, 0.0, 0.0, 0.0, 0.0, 0.0, 0.0, 0.0, 0.0, 0.0, 0.0, 0.0, 0.0, 0.0, 0.0, 0.0, 0.0, 0.0, 0.0, 0.0, 0.0, 0.0, 0.0, 0.0, 0.0, 0.0, 0.0, 0.0, 0.0, 0.0, 0.0, 0.0, 0.0, 0.0, 0.0, 0.0, 0.0, 0.0, 0.0, 0.0, 0.0, 0.0, 0.0, 0.0, 0.0, 0.0, 0.0, 0.0, 0.0, 0.0, 0.0, 0.0, 0.0, 0.0, 0.0, 0.0, 0.0, 0.0, 0.0, 0.0, 0.0, 0.0, 0.0, 0.0, 0.0, 0.0, 0.0, 0.0, 0.0, 0.0, 0.0, 0.0, 0.0, 0.0, 0.0, 0.0, 0.0, 0.0, 0.0, 0.0, 0.0, 0.0, 0.0, 0.0, 0.0, 0.0, 0.0, 0.0, 0.0, 0.0, 0.0, 0.0, 0.0, 0.0, 0.0, 0.0, 0.0, 0.0, 0.0, 0.0, 0.0, 0.0, 0.0, 0.0, 0.0, 0.0, 0.0, 0.0, 0.0, 0.0, 0.0, 0.0, 0.0, 0.0, 0.0, 0.0, 0.0, 0.0, 0.0, 0.0, 0.0, 0.0, 0.0, 0.0, 0.0, 0.0, 0.0, 0.0, 0.0, 0.0, 0.0, 0.0, 0.0, 0.0, 0.0, 0.0, 0.0, 0.0, 0.0, 0.0, 0.0, 0.0, 0.0, 0.0, 0.0, 0.0, 0.0, 0.0, 0.0, 0.0, 0.0, 0.0, 0.0, 0.0, 0.0, 0.0, 0.0, 0.0, 0.0, 0.0, 0.0, 0.0, 0.0, 0.0, 0.0, 0.0, 0.0, 0.0, 0.0, 0.0, 0.0, 0.0, 0.0, 0.0, 0.0, 0.0, 0.0, 0.0, 0.0, 0.0, 0.0, 0.0, 0.0, 0.0, 0.0, 0.0, 0.0, 0.0, 0.0, 0.0, 0.0, 0.0, 0.0, 0.0, 0.0, 0.0, 0.0, 0.0, 0.0, 0.0, 0.0, 0.0, 0.0, 0.0, 0.0, 0.0, 0.0, 0.0, 0.0, 0.0, 0.0, 0.0, 0.0, 0.0, 0.0, 0.0, 0.0, 0.0, 0.0, 0.0, 0.0, 0.0, 0.0, 0.0, 0.0, 0.0, 0.0, 0.0, 0.0, 0.0, 0.0, 0.0, 0.0, 0.0, 0.0, 0.0, 0.0, 0.0, 0.0, 0.0, 0.0, 0.0, 0.0, 0.0, 0.0, 0.0, 0.0, 0.0, 0.0, 0.0, 0.0, 0.0, 0.0, 0.0, 0.0, 0.0, 0.0, 0.0, 0.0, 0.0, 0.0, 0.0, 0.0, 0.0, 0.0, 0.0, 0.0, 0.0, 0.0, 0.0, 0.0, 0.0, 0.0, 0.0, 0.0, 0.0, 0.0, 0.0, 0.0, 0.0, 0.0, 0.0, 0.0, 0.0, 0.0, 0.0, 0.0, 0.0, 0.0, 0.0, 0.0, 0.0, 0.0, 0.0, 0.0, 0.0, 0.0, 0.0, 0.0, 0.0, 0.0, 0.0, 0.0, 0.0, 0.0, 0.0, 0.0, 0.0, 0.0, 0.0, 0.0, 0.0, 0.0, 0.0, 0.0, 0.0, 0.0, 0.0, 0.0, 0.0, 0.0, 0.0, 0.0, 0.0, 0.0, 0.0, 0.0, 0.0, 0.0, 0.0, 0.0, 0.0, 0.0, 0.0, 0.0, 0.0, 0.0, 0.0, 0.0, 0.0, 0.0, 0.0, 0.0, 0.0, 0.0, 0.0, 0.0, 0.0, 0.0, 0.0, 0.0, 0.0, 0.0, 0.0, 0.0, 0.0, 0.0, 0.0, 0.0, 0.0, 0.0, 0.0, 0.0, 0.0, 0.0, 0.0, 0.0, 0.0, 0.0, 0.0, 0.0, 0.0, 0.0, 0.0, 0.0, 0.0, 0.0, 0.0, 0.0, 0.0, 0.0, 0.0, 0.0, 0.0, 0.0, 0.0, 0.0, 0.0, 0.0, 0.0, 0.0, 0.0, 0.0, 0.0, 0.0, 0.0, 0.0, 0.0, 0.0, 0.0, 0.0, 0.0, 0.0, 0.0, 0.0, 0.0, 0.0, 0.0, 0.0, 0.0, 0.0, 0.0, 0.0, 0.0, 0.0, 0.0, 0.0, 0.0, 0.0, 0.0, 0.0, 0.0, 0.0, 0.0, 0.0, 0.0, 0.0, 0.0, 0.0, 0.0, 0.0, 0.0, 0.0, 0.0, 0.0, 0.0, 0.0, 0.0, 0.0, 0.0, 0.0, 0.0, 0.0, 0.0, 0.0, 0.0, 0.0, 0.0, 0.0, 0.0, 0.0, 0.0, 0.0, 0.0, 0.0, 0.0, 0.0, 0.0, 0.0, 0.0, 0.0, 0.0, 0.0, 0.0, 0.0, 0.0, 0.0, 0.0, 0.0, 0.0, 0.0, 0.0, 0.0, 0.0, 0.0, 0.0, 0.0, 0.0, 0.0, 0.0, 0.0, 0.0, 0.0, 0.0, 0.0, 0.0, 0.0, 0.0, 0.0, 0.0, 0.0, 0.0, 0.0, 0.0, 0.0, 0.0, 0.0, 0.0, 0.0, 0.0, 0.0, 0.0, 0.0, 0.0, 0.0, 0.0, 0.0, 0.0, 0.0, 0.0, 0.0, 0.0, 0.0, 0.0, 0.0, 0.0, 0.0, 0.0, 0.0, 0.0, 0.0, 0.0, 0.0, 0.0, 0.0, 0.0, 0.0, 0.0, 0.0, 0.0, 0.0, 0.0, 0.0, 0.0, 0.0, 0.0, 0.0, 0.0, 0.0, 0.0, 0.0, 0.0, 0.0, 0.0, 0.0, 0.0, 0.0, 0.0, 0.0, 0.0, 0.0, 0.0, 0.0, 0.0, 0.0, 0.0, 0.0, 0.0, 0.0, 0.0, 0.0, 0.0, 0.0, 0.0, 0.0, 0.0, 0.0, 0.0, 0.0, 0.0, 0.0, 0.0, 0.0, 0.0, 0.0, 0.0, 0.0, 0.0, 0.0, 0.0, 0.0, 0.0, 0.0, 0.0, 0.0, 0.0, 0.0, 0.0, 0.0, 0.0, 0.0, 0.0, 0.0, 0.0, 0.0, 0.0, 0.0, 0.0, 0.0, 0.0, 0.0, 0.0, 0.0, 0.0, 0.0, 0.0, 0.0, 0.0, 0.0, 0.0, 0.0, 0.0, 0.0, 0.0, 0.0, 0.0, 0.0, 0.0, 0.0, 0.0, 0.0, 0.0, 0.0, 0.0, 0.0, 0.0, 0.0, 0.0, 0.0, 0.0, 0.0, 0.0, 0.0, 0.0, 0.0, 0.0, 0.0, 0.0, 0.0, 0.0, 0.0, 0.0, 0.0, 0.0, 0.0, 0.0, 0.0, 0.0, 0.0, 0.0, 0.0, 0.0, 0.0, 0.0, 0.0, 0.0, 0.0, 0.0, 0.0, 0.0, 0.0, 0.0, 0.0, 0.0, 0.0, 0.0, 0.0, 0.0, 0.0, 0.0, 0.0, 0.0, 0.0, 0.0, 0.0, 0.0, 0.0, 0.0, 0.0, 0.0, 0.0, 0.0, 0.0, 0.0, 0.0, 0.0, 0.0, 0.0, 0.0, 0.0, 0.0, 0.0, 0.0, 0.0, 0.0, 0.0, 0.0, 0.0, 0.0, 0.0, 0.0, 0.0, 0.0, 0.0, 0.0, 0.0, 0.0, 0.0, 0.0, 0.0, 0.0, 0.0, 0.0, 0.0, 0.0, 0.0, 0.0, 0.0, 0.0, 0.0, 0.0, 0.0, 0.0, 0.0, 0.0, 0.0, 0.0, 0.0, 0.0, 0.0, 0.0, 0.0, 0.0, 0.0, 0.0, 0.0, 0.0, 0.0, 0.0, 0.0, 0.0, 0.0, 0.0, 0.0, 0.0, 0.0, 0.0, 0.0, 0.0, 0.0, 0.0, 0.0, 0.0, 0.0, 0.0, 0.0, 0.0, 0.0, 0.0, 0.0, 0.0, 0.0, 0.0, 0.0, 0.0, 0.0, 0.0, 0.0, 0.0, 0.0, 0.0, 0.0, 0.0, 0.0, 0.0, 0.0, 0.0, 0.0, 0.0, 0.0, 0.0, 0.0, 0.0, 0.0, 0.0, 0.0, 0.0, 0.0, 0.0, 0.0, 0.0, 0.0, 0.0, 0.0, 0.0, 0.0, 0.0, 0.0, 0.0, 0.0, 0.0, 0.0, 0.0, 0.0, 0.0, 0.0, 0.0, 0.0, 0.0, 0.0, 0.0, 0.0, 0.0, 0.0, 0.0, 0.0, 0.0, 0.0, 0.0, 0.0, 0.0, 0.0, 0.0, 0.0, 0.0, 0.0, 0.0, 0.0, 0.0, 0.0, 0.0, 0.0, 0.0, 0.0, 0.0, 0.0, 0.0, 0.0, 0.0, 0.0, 0.0, 0.0, 0.0, 0.0, 0.0, 0.0, 0.0, 0.0, 0.0, 0.0, 0.0, 0.0, 0.0, 0.0, 0.0, 0.0, 0.0, 0.0, 0.0, 0.0, 0.0, 0.0, 0.0, 0.0, 0.0, 0.0, 0.0, 0.0, 0.0, 0.0, 0.0, 0.0, 0.0, 0.0, 0.0, 0.0, 0.0, 0.0, 0.0, 0.0, 0.0, 0.0, 0.0, 0.0, 0.0, 0.0, 0.0, 0.0, 0.0, 0.0, 0.0, 0.0, 0.0, 0.0, 0.0, 0.0, 0.0, 0.0, 0.0, 0.0, 0.0, 0.0, 0.0, 0.0, 0.0, 0.0, 0.0, 0.0, 0.0, 0.0, 0.0, 0.0, 0.0, 0.0, 0.0, 0.0, 0.0, 0.0, 0.0, 0.0, 0.0, 0.0, 0.0, 0.0, 0.0, 0.0, 0.0, 0.0, 0.0, 0.0, 0.0, 0.0, 0.0, 0.0, 0.0, 0.0, 0.0, 0.0, 0.0, 0.0, 0.0, 0.0, 0.0, 0.0, 0.0, 0.0, 0.0, 0.0, 0.0, 0.0, 0.0, 0.0, 0.0, 0.0, 0.0, 0.0, 0.0, 0.0, 0.0, 0.0, 0.0, 0.0, 0.0, 0.0, 0.0, 0.0, 0.0, 0.0, 0.0, 0.0, 0.0, 0.0, 0.0, 0.0, 0.0, 0.0, 0.0, 0.0, 0.0, 0.0, 0.0, 0.0, 0.0, 0.0, 0.0, 0.0, 0.0, 0.0, 0.0, 0.0, 0.0, 0.0, 0.0, 0.0, 0.0, 0.0, 0.0, 0.0, 0.0, 0.0, 0.0, 0.0, 0.0, 0.0, 0.0, 0.0, 0.0, 0.0, 0.0, 0.0, 0.0, 0.0, 0.0, 0.0, 0.0, 0.0, 0.0, 0.0, 0.0, 0.0, 0.0, 0.0, 0.0, 0.0, 0.0, 0.0, 0.0, 0.0, 0.0, 0.0, 0.0, 0.0, 0.0, 0.0, 0.0, 0.0, 0.0, 0.0, 0.0, 0.0, 0.0, 0.0, 0.0, 0.0, 0.0, 0.0, 0.0, 0.0, 0.0, 0.0, 0.0, 0.0, 0.0, 0.0, 0.0, 0.0, 0.0, 0.0, 0.0, 0.0, 0.0, 0.0, 0.0, 0.0, 0.0, 0.0, 0.0, 0.0, 0.0, 0.0, 0.0, 0.0, 0.0, 0.0, 0.0, 0.0, 0.0, 0.0, 0.0, 0.0, 0.0, 0.0, 0.0, 0.0, 0.0, 0.0, 0.0, 0.0, 0.0, 0.0, 0.0, 0.0, 0.0, 0.0, 0.0, 0.0, 0.0, 0.0, 0.0, 0.0, 0.0, 0.0, 0.0, 0.0, 0.0, 0.0, 0.0, 0.0, 0.0, 0.0, 0.0, 0.0, 0.0, 0.0, 0.0, 0.0, 0.0, 0.0, 0.0, 0.0, 0.0, 0.0, 0.0, 0.0, 0.0, 0.0, 0.0, 0.0, 0.0, 0.0, 0.0, 0.0, 0.0, 0.0, 0.0, 0.0, 0.0, 0.0, 0.0, 0.0, 0.0, 0.0, 0.0, 0.0, 0.0, 0.0, 0.0, 0.0, 0.0, 0.0, 0.0, 0.0, 0.0, 0.0, 0.0, 0.0, 0.0, 0.0, 0.0, 0.0, 0.0, 0.0, 0.0, 0.0, 0.0, 0.0, 0.0, 0.0, 0.0, 0.0, 0.0, 0.0, 0.0, 0.0, 0.0, 0.0, 0.0, 0.0, 0.0, 0.0, 0.0, 0.0, 0.0, 0.0, 0.0, 0.0, 0.0, 0.0, 0.0, 0.0, 0.0, 0.0, 0.0, 0.0, 0.0, 0.0, 0.0, 0.0, 0.0, 0.0, 0.0, 0.0, 0.0, 0.0, 0.0, 0.0, 0.0, 0.0, 0.0, 0.0, 0.0, 0.0, 0.0, 0.0, 0.0, 0.0, 0.0, 0.0, 0.0, 0.0, 0.0, 0.0, 0.0, 0.0, 0.0, 0.0, 0.0, 0.0, 0.0, 0.0, 0.0, 0.0, 0.0, 0.0, 0.0, 0.0, 0.0, 0.0, 0.0, 0.0, 0.0, 0.0, 0.0, 0.0, 0.0, 0.0, 0.0, 0.0, 0.0, 0.0, 0.0, 0.0, 0.0, 0.0, 0.0, 0.0, 0.0, 0.0, 0.0, 0.0, 0.0, 0.0, 0.0, 0.0, 0.0, 0.0, 0.0, 0.0, 0.0, 0.0, 0.0, 0.0, 0.0, 0.0, 0.0, 0.0, 0.0, 0.0, 0.0, 0.0, 0.0, 0.0, 0.0, 0.0, 0.0, 0.0, 0.0, 0.0, 0.0, 0.0, 0.0, 0.0, 0.0, 0.0, 0.0, 0.0, 0.0, 0.0, 0.0, 0.0, 0.0, 0.0, 0.0, 0.0, 0.0, 0.0, 0.0, 0.0, 0.0, 0.0, 0.0, 0.0, 0.0, 0.0, 0.0, 0.0, 0.0, 0.0, 0.0, 0.0, 0.0, 0.0, 0.0, 0.0, 0.0, 0.0, 0.0, 0.0, 0.0, 0.0, 0.0, 0.0, 0.0, 0.0, 0.0, 0.0, 0.0, 0.0, 0.0, 0.0, 0.0, 0.0, 0.0, 0.0, 0.0, 0.0, 0.0, 0.0, 0.0, 0.0, 0.0, 0.0, 0.0, 0.0, 0.0, 0.0, 0.0, 0.0, 0.0, 0.0, 0.0, 0.0, 0.0, 0.0, 0.0, 0.0, 0.0, 0.0, 0.0, 0.0, 0.0, 0.0, 0.0, 0.0, 0.0, 0.0, 0.0, 0.0, 0.0, 0.0, 0.0, 0.0, 0.0, 0.0, 0.0, 0.0, 0.0, 0.0, 0.0, 0.0, 0.0, 0.0, 0.0, 0.0, 0.0, 0.0, 0.0, 0.0, 0.0, 0.0, 0.0, 0.0, 0.0, 0.0, 0.0, 0.0, 0.0, 0.0, 0.0, 0.0, 0.0, 0.0, 0.0, 0.0, 0.0, 0.0, 0.0, 0.0, 0.0, 0.0, 0.0, 0.0, 0.0, 0.0, 0.0, 0.0, 0.0, 0.0, 0.0, 0.0, 0.0, 0.0, 0.0, 0.0, 0.0, 0.0, 0.0, 0.0, 0.0, 0.0, 0.0, 0.0, 0.0, 0.0, 0.0, 0.0, 0.0, 0.0, 0.0, 0.0, 0.0, 0.0, 0.0, 0.0, 0.0, 0.0, 0.0, 0.0, 0.0, 0.0, 0.0, 0.0, 0.0, 0.0, 0.0, 0.0, 0.0, 0.0, 0.0, 0.0, 0.0, 0.0, 0.0, 0.0, 0.0, 0.0, 0.0, 0.0, 0.0, 0.0, 0.0, 0.0, 0.0, 0.0, 0.0, 0.0, 0.0, 0.0, 0.0, 0.0, 0.0, 0.0, 0.0, 0.0, 0.0, 0.0, 0.0, 0.0, 0.0, 0.0, 0.0, 0.0, 0.0, 0.0, 0.0, 0.0, 0.0, 0.0, 0.0, 0.0, 0.0, 0.0, 0.0, 0.0, 0.0, 0.0, 0.0, 0.0, 0.0, 0.0, 0.0, 0.0, 0.0, 0.0, 0.0, 0.0, 0.0, 0.0, 0.0, 0.0, 0.0, 0.0, 0.0, 0.0, 0.0, 0.0, 0.0, 0.0, 0.0, 0.0, 0.0, 0.0, 0.0, 0.0, 0.0, 0.0, 0.0, 0.0, 0.0, 0.0, 0.0, 0.0, 0.0, 0.0, 0.0, 0.0, 0.0, 0.0, 0.0, 0.0, 0.0, 0.0, 0.0, 0.0, 0.0, 0.0, 0.0, 0.0, 0.0, 0.0, 0.0, 0.0, 0.0, 0.0, 0.0, 0.0, 0.0, 0.0, 0.0, 0.0, 0.0, 0.0, 0.0, 0.0, 0.0, 0.0, 0.0, 0.0, 0.0, 0.0, 0.0, 0.0, 0.0, 0.0, 0.0, 0.0, 0.0, 0.0, 0.0, 0.0, 0.0, 0.0, 0.0, 0.0, 0.0, 0.0, 0.0, 0.0, 0.0, 0.0, 0.0, 0.0, 0.0, 0.0, 0.0, 0.0, 0.0, 0.0, 0.0, 0.0, 0.0, 0.0, 0.0, 0.0, 0.0, 0.0, 0.0, 0.0, 0.0, 0.0, 0.0, 0.0, 0.0, 0.0, 0.0, 0.0, 0.0, 0.0, 0.0, 0.0, 0.0, 0.0, 0.0, 0.0, 0.0, 0.0, 0.0, 0.0, 0.0, 0.0, 0.0, 0.0, 0.0, 0.0, 0.0, 0.0, 0.0, 0.0, 0.0, 0.0, 0.0, 0.0, 0.0, 0.0, 0.0, 0.0, 0.0, 0.0, 0.0, 0.0, 0.0, 0.0, 0.0, 0.0, 0.0, 0.0, 0.0, 0.0, 0.0, 0.0, 0.0, 0.0, 0.0, 0.0, 0.0, 0.0, 0.0, 0.0, 0.0, 0.0, 0.0, 0.0, 0.0, 0.0, 0.0, 0.0, 0.0, 0.0, 0.0, 0.0, 0.0, 0.0, 0.0, 0.0, 0.0, 0.0, 0.0, 0.0, 0.0, 0.0, 0.0, 0.0, 0.0, 0.0, 0.0, 0.0, 0.0, 0.0, 0.0, 0.0, 0.0, 0.0, 0.0, 0.0, 0.0, 0.0, 0.0, 0.0, 0.0, 0.0, 0.0, 0.0, 0.0, 0.0, 0.0, 0.0, 0.0, 0.0, 0.0, 0.0, 0.0, 0.0, 0.0, 0.0, 0.0, 0.0, 0.0, 0.0, 0.0, 0.0, 0.0, 0.0, 0.0, 0.0, 0.0, 0.0, 0.0, 0.0, 0.0, 0.0, 0.0, 0.0, 0.0, 0.0, 0.0, 0.0, 0.0, 0.0, 0.0, 0.0, 0.0, 0.0, 0.0, 0.0, 0.0, 0.0, 0.0, 0.0, 0.0, 0.0, 0.0, 0.0, 0.0, 0.0, 0.0, 0.0, 0.0, 0.0, 0.0, 0.0, 0.0, 0.0, 0.0, 0.0, 0.0, 0.0, 0.0, 0.0, 0.0, 0.0, 0.0, 0.0, 0.0, 0.0, 0.0, 0.0, 0.0, 0.0, 0.0, 0.0, 0.0, 0.0, 0.0, 0.0, 0.0, 0.0, 0.0, 0.0, 0.0, 0.0, 0.0, 0.0, 0.0, 0.0, 0.0, 0.0, 0.0, 0.0, 0.0, 0.0, 0.0, 0.0, 0.0, 0.0, 0.0, 0.0, 0.0, 0.0, 0.0, 0.0, 0.0, 0.0, 0.0, 0.0, 0.0, 0.0, 0.0, 0.0, 0.0, 0.0, 0.0, 0.0, 0.0, 0.0, 0.0, 0.0, 0.0, 0.0, 0.0, 0.0, 0.0, 0.0, 0.0, 0.0, 0.0, 0.0, 0.0, 0.0, 0.0, 0.0, 0.0, 0.0, 0.0, 0.0, 0.0, 0.0, 0.0, 0.0, 0.0, 0.0, 0.0, 0.0, 0.0, 0.0, 0.0, 0.0, 0.0, 0.0, 0.0, 0.0, 0.0, 0.0, 0.0, 0.0, 0.0, 0.0, 0.0, 0.0, 0.0, 0.0, 0.0, 0.0, 0.0, 0.0, 0.0, 0.0, 0.0, 0.0, 0.0, 0.0, 0.0, 0.0, 0.0, 0.0, 0.0, 0.0, 0.0, 0.0, 0.0, 0.0, 0.0, 0.0, 0.0, 0.0, 0.0, 0.0, 0.0, 0.0, 0.0, 0.0, 0.0, 0.0, 0.0, 0.0, 0.0, 0.0, 0.0, 0.0, 0.0, 0.0, 0.0, 0.0, 0.0, 0.0, 0.0, 0.0, 0.0, 0.0, 0.0, 0.0, 0.0, 0.0, 0.0, 0.0, 0.0, 0.0, 0.0, 0.0, 0.0, 0.0, 0.0, 0.0, 0.0, 0.0, 0.0, 0.0, 0.0, 0.0, 0.0, 0.0, 0.0, 0.0, 0.0, 0.0, 0.0, 0.0, 0.0, 0.0, 0.0, 0.0, 0.0, 0.0, 0.0, 0.0, 0.0, 0.0, 0.0, 0.0, 0.0, 0.0, 0.0, 0.0, 0.0, 0.0, 0.0, 0.0, 0.0, 0.0, 0.0, 0.0, 0.0, 0.0, 0.0, 0.0, 0.0, 0.0, 0.0, 0.0, 0.0, 0.0, 0.0, 0.0, 0.0, 0.0, 0.0, 0.0, 0.0, 0.0, 0.0, 0.0, 0.0, 0.0, 0.0, 0.0, 0.0, 0.0, 0.0, 0.0, 0.0, 0.0, 0.0, 0.0, 0.0, 0.0, 0.0, 0.0, 0.0, 0.0, 0.0, 0.0, 0.0, 0.0, 0.0, 0.0, 0.0, 0.0, 0.0, 0.0, 0.0, 0.0, 0.0, 0.0, 0.0, 0.0, 0.0, 0.0, 0.0, 0.0, 0.0, 0.0, 0.0, 0.0, 0.0, 0.0, 0.0, 0.0, 0.0, 0.0, 0.0, 0.0, 0.0, 0.0, 0.0, 0.0, 0.0, 0.0, 0.0, 0.0, 0.0, 0.0, 0.0, 0.0, 0.0, 0.0, 0.0, 0.0, 0.0, 0.0, 0.0, 0.0, 0.0, 0.0, 0.0, 0.0, 0.0, 0.0, 0.0, 0.0, 0.0, 0.0, 0.0, 0.0, 0.0, 0.0, 0.0, 0.0, 0.0, 0.0, 0.0, 0.0, 0.0, 0.0, 0.0, 0.0, 0.0, 0.0, 0.0, 0.0, 0.0, 0.0, 0.0, 0.0, 0.0, 0.0, 0.0, 0.0, 0.0, 0.0, 0.0, 0.0, 0.0, 0.0, 0.0, 0.0, 0.0, 0.0, 0.0, 0.0, 0.0, 0.0, 0.0, 0.0, 0.0, 0.0, 0.0, 0.0, 0.0, 0.0, 0.0, 0.0, 0.0, 0.0, 0.0])
me_circle.materials.append(mat_material_001)
me_circle.materials.append(mat_material_002)
me_circle.use_remesh_fix_poles = True
me_circle.use_remesh_preserve_attributes = False
me_circle.update()

# ---- objects
ob_circle = bpy.data.objects.new('Circle', me_circle)

# ---- transforms, parenting, visibility, modifiers, constraints
ob_circle.location = (0.0, 0.0, 0.0)
ob_circle.rotation_euler = (1.571, 0.0, 0.0)

# ---- collection membership
col_collection.objects.link(ob_circle)

# ---- scene / render settings (as saved in the file)
scene.frame_start = 1; scene.frame_end = 250; scene.frame_set(1)
scene.render.engine = 'BLENDER_EEVEE_NEXT'
scene.cycles.sampling_pattern = 'TABULATED_SOBOL'
scene.cycles.use_light_tree = False
scene.view_settings.view_transform = 'Filmic'
bpy.context.view_layer.update()

# ---- added for rendering (the .blend has no active camera and no usable light): camera, sun
cam_auto = bpy.data.cameras.new('AutoCamera')
cam_auto.lens = 50.0
cam_auto.sensor_width = 36.0
cam_auto.clip_end = 1000.0
ob_auto_camera = bpy.data.objects.new('AutoCamera', cam_auto)
scene.collection.objects.link(ob_auto_camera)
ob_auto_camera.location = (4.50286, -5.39498, 3.67685)
ob_auto_camera.rotation_euler = (1.09748, -7.21219e-08, 0.694738)
scene.camera = ob_auto_camera
light_auto_sun = bpy.data.lights.new('AutoSun', 'SUN')
light_auto_sun.energy = 3.0
light_auto_sun.angle = 0.0523599
ob_auto_sun = bpy.data.objects.new('AutoSun', light_auto_sun)
scene.collection.objects.link(ob_auto_sun)
ob_auto_sun.rotation_euler = (0.872665, 0.174533, 0.523599)
bpy.context.view_layer.update()
